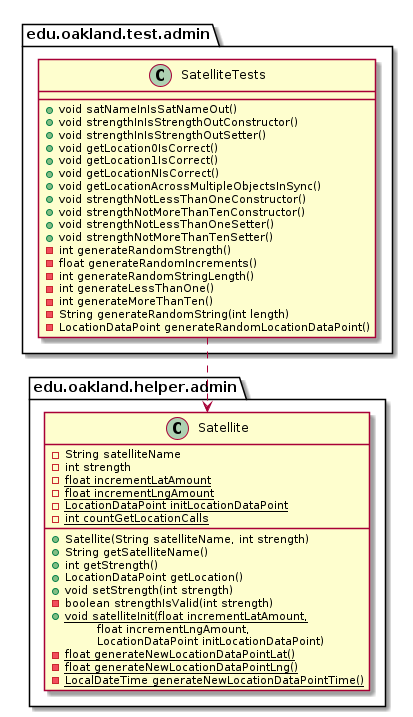

The diagram above was rendered by PlantUML. Its source (embedded in the PNG):
@startuml SatelliteTests_DirectDependencies


package edu.oakland.test.admin {
    class SatelliteTests {
       + void satNameInIsSatNameOut()
       + void strengthInIsStrengthOutConstructor()
       + void strengthInIsStrengthOutSetter()
       + void getLocation0IsCorrect()
       + void getLocation1IsCorrect()
       + void getLocationNIsCorrect()
       + void getLocationAcrossMultipleObjectsInSync()
       + void strengthNotLessThanOneConstructor()
       + void strengthNotMoreThanTenConstructor()
       + void strengthNotLessThanOneSetter()
       + void strengthNotMoreThanTenSetter()
       - int generateRandomStrength()
       - float generateRandomIncrements()
       - int generateRandomStringLength()
       - int generateLessThanOne()
       - int generateMoreThanTen()
       - String generateRandomString(int length)
       - LocationDataPoint generateRandomLocationDataPoint()
    }
}



package edu.oakland.helper.admin {
    class Satellite {
        - String satelliteName
        - int strength
        {static} - float incrementLatAmount
        {static} - float incrementLngAmount
        {static} - LocationDataPoint initLocationDataPoint
        {static} - int countGetLocationCalls
        __
        + Satellite(String satelliteName, int strength)
        + String getSatelliteName()
        + int getStrength()
        + LocationDataPoint getLocation()
        + void setStrength(int strength)
        - boolean strengthIsValid(int strength)
        {static} + void satelliteInit(float incrementLatAmount,
        \tfloat incrementLngAmount,
        \tLocationDataPoint initLocationDataPoint)
        {static} - float generateNewLocationDataPointLat()
        {static} - float generateNewLocationDataPointLng()
        {static} - LocalDateTime generateNewLocationDataPointTime()
    }
}

SatelliteTests ..> Satellite



@enduml